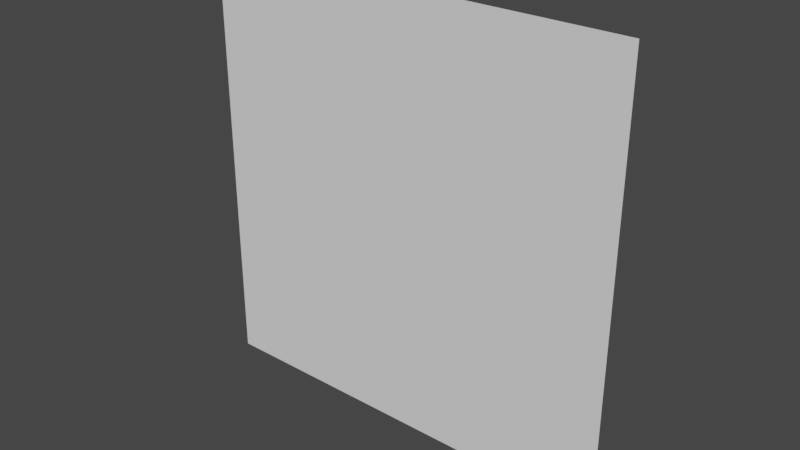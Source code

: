 # Source: quad.blend  (saved by Blender 2.83.18; exported with 4.5.12 LTS)
import bpy
from mathutils import Matrix  # noqa: F401  (used for matrix-valued properties, if any)

bpy.ops.wm.read_factory_settings(use_empty=True)
scene = bpy.context.scene
scene.name = 'Scene'

# ---- world
world_world = bpy.data.worlds.new('World'); scene.world = world_world
world_world.use_nodes = True; world_world.node_tree.nodes.clear()
_N = world_world.node_tree.nodes; _L = world_world.node_tree.links
n0 = _N.new('ShaderNodeOutputWorld'); n0.name = 'World Output'; n0.location = (300, 300)
n1 = _N.new('ShaderNodeBackground'); n1.name = 'Background'; n1.location = (10, 300)
n1.inputs[0].default_value = (0.05088, 0.05088, 0.05088, 1.0)
_L.new(n1.outputs[0], n0.inputs[0])
n0.is_active_output = True
world_world.color = (0.05088, 0.05088, 0.05088)
world_world.use_sun_shadow = False
world_world.sun_shadow_jitter_overblur = 0.0

# ---- meshes
me_plane = bpy.data.meshes.new('Plane')
me_plane.from_pydata([(-1.0, -1.0, 0.0), (1.0, -1.0, 0.0), (-1.0, 1.0, 0.0), (1.0, 1.0, 0.0)], [], [(0, 1, 3, 2)])
_uv = me_plane.uv_layers.new(name='UVMap')
_uv.uv.foreach_set('vector', [0.0, 0.125, 1.0, 0.125, 1.0, 0.875, 0.0, 0.875])
me_plane.use_remesh_fix_poles = True
me_plane.use_remesh_preserve_attributes = False
me_plane.use_mirror_vertex_groups = False
me_plane.update()

# ---- objects
ob_plane = bpy.data.objects.new('Plane', me_plane)

# ---- transforms, parenting, visibility, modifiers, constraints
ob_plane.location = (0.0, 0.0, 0.0)
ob_plane.rotation_euler = (1.571, 0.0, 0.0)
ob_plane.lineart.crease_threshold = 0.0

# ---- collection membership
scene.collection.objects.link(ob_plane)

# ---- scene / render settings (as saved in the file)
scene.frame_start = 1; scene.frame_end = 250; scene.frame_set(1)
scene.render.engine = 'BLENDER_EEVEE_NEXT'
scene.cycles.use_denoising = False
scene.cycles.samples = 128
scene.cycles.sampling_pattern = 'TABULATED_SOBOL'
scene.cycles.use_adaptive_sampling = False
scene.cycles.use_light_tree = False
scene.view_settings.view_transform = 'Filmic'
bpy.context.view_layer.update()

# ---- added for rendering (the .blend has no active camera and no usable light): camera, sun
cam_auto = bpy.data.cameras.new('AutoCamera')
cam_auto.lens = 50.0
cam_auto.sensor_width = 36.0
cam_auto.clip_end = 1000.0
ob_auto_camera = bpy.data.objects.new('AutoCamera', cam_auto)
scene.collection.objects.link(ob_auto_camera)
ob_auto_camera.location = (2.61693, -3.14032, 2.09354)
ob_auto_camera.rotation_euler = (1.09748, -7.21219e-08, 0.694738)
scene.camera = ob_auto_camera
light_auto_sun = bpy.data.lights.new('AutoSun', 'SUN')
light_auto_sun.energy = 3.0
light_auto_sun.angle = 0.0523599
ob_auto_sun = bpy.data.objects.new('AutoSun', light_auto_sun)
scene.collection.objects.link(ob_auto_sun)
ob_auto_sun.rotation_euler = (0.872665, 0.174533, 0.523599)
bpy.context.view_layer.update()
